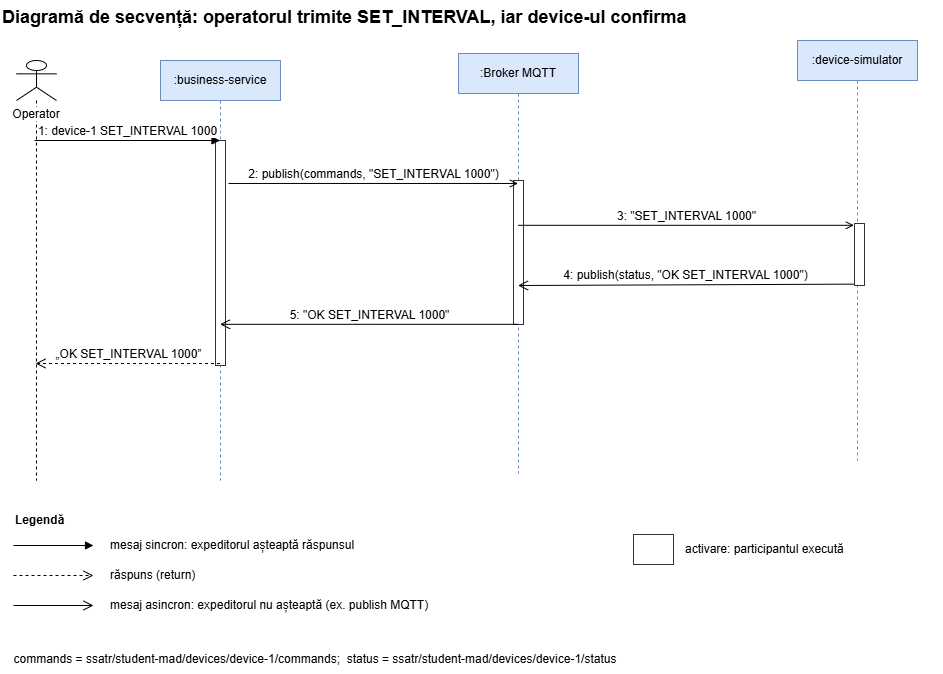

The diagram above was exported from draw.io. Its source (the exported page's mxGraphModel, read from the mxfile embedded in the PNG):
<mxGraphModel dx="1126" dy="877" grid="0" gridSize="10" guides="1" tooltips="1" connect="1" arrows="1" fold="1" page="1" pageScale="1" pageWidth="1000" pageHeight="700" math="0" shadow="0">
  <root>
    <mxCell id="Cme71N7ue6IcWn_zPNJ0-0" />
    <mxCell id="Cme71N7ue6IcWn_zPNJ0-1" parent="Cme71N7ue6IcWn_zPNJ0-0" />
    <mxCell id="Cme71N7ue6IcWn_zPNJ0-2" parent="Cme71N7ue6IcWn_zPNJ0-1" style="text;html=1;fontSize=18;fontStyle=1;align=left;strokeColor=none;fillColor=none;" value="Diagramă de secvență: operatorul trimite SET_INTERVAL, iar device-ul confirma" vertex="1">
      <mxGeometry height="30" width="900" x="7" as="geometry" />
    </mxCell>
    <mxCell id="Cme71N7ue6IcWn_zPNJ0-3" parent="Cme71N7ue6IcWn_zPNJ0-1" style="shape=umlLifeline;participant=umlActor;perimeter=lifelinePerimeter;whiteSpace=wrap;html=1;container=0;collapsible=0;outlineConnect=0;size=40;verticalAlign=top;spacingTop=40;labelPosition=center;labelBackgroundColor=#ffffff;" value="Operator" vertex="1">
      <mxGeometry height="420" width="40" x="23" y="60" as="geometry" />
    </mxCell>
    <mxCell id="Cme71N7ue6IcWn_zPNJ0-4" parent="Cme71N7ue6IcWn_zPNJ0-1" style="shape=umlLifeline;perimeter=lifelinePerimeter;whiteSpace=wrap;html=1;container=0;collapsible=0;outlineConnect=0;size=40;fillColor=#dae8fc;strokeColor=#6c8ebf;" value=":business-service" vertex="1">
      <mxGeometry height="420" width="120" x="167" y="60" as="geometry" />
    </mxCell>
    <mxCell id="Cme71N7ue6IcWn_zPNJ0-5" parent="Cme71N7ue6IcWn_zPNJ0-1" style="shape=umlLifeline;perimeter=lifelinePerimeter;whiteSpace=wrap;html=1;container=0;collapsible=0;outlineConnect=0;size=40;fillColor=#dae8fc;strokeColor=#6c8ebf;" value=":Broker MQTT" vertex="1">
      <mxGeometry height="420" width="120" x="465" y="53" as="geometry" />
    </mxCell>
    <mxCell id="Cme71N7ue6IcWn_zPNJ0-6" parent="Cme71N7ue6IcWn_zPNJ0-1" style="shape=umlLifeline;perimeter=lifelinePerimeter;whiteSpace=wrap;html=1;container=0;collapsible=0;outlineConnect=0;size=40;fillColor=#dae8fc;strokeColor=#6c8ebf;" value=":device-simulator" vertex="1">
      <mxGeometry height="420" width="120" x="804" y="40" as="geometry" />
    </mxCell>
    <mxCell id="Cme71N7ue6IcWn_zPNJ0-7" parent="Cme71N7ue6IcWn_zPNJ0-1" style="html=1;points=[];perimeter=orthogonalPerimeter;fillColor=#ffffff;strokeColor=#333333;" value="" vertex="1">
      <mxGeometry height="225" width="10" x="222" y="140" as="geometry" />
    </mxCell>
    <mxCell id="Cme71N7ue6IcWn_zPNJ0-8" parent="Cme71N7ue6IcWn_zPNJ0-1" style="html=1;points=[];perimeter=orthogonalPerimeter;fillColor=#ffffff;strokeColor=#333333;" value="" vertex="1">
      <mxGeometry height="144" width="10" x="520" y="180" as="geometry" />
    </mxCell>
    <mxCell id="Cme71N7ue6IcWn_zPNJ0-9" parent="Cme71N7ue6IcWn_zPNJ0-1" style="html=1;points=[];perimeter=orthogonalPerimeter;fillColor=#ffffff;strokeColor=#333333;" value="" vertex="1">
      <mxGeometry height="62" width="10" x="861" y="223" as="geometry" />
    </mxCell>
    <mxCell id="Cme71N7ue6IcWn_zPNJ0-12" edge="1" parent="Cme71N7ue6IcWn_zPNJ0-1" style="html=1;verticalAlign=bottom;endArrow=block;endFill=1;fontSize=12;" target="Cme71N7ue6IcWn_zPNJ0-4" value="1: device-1 SET_INTERVAL 1000">
      <mxGeometry relative="1" as="geometry">
        <mxPoint x="41" y="140" as="sourcePoint" />
        <mxPoint x="256" y="140" as="targetPoint" />
      </mxGeometry>
    </mxCell>
    <mxCell id="Cme71N7ue6IcWn_zPNJ0-13" edge="1" parent="Cme71N7ue6IcWn_zPNJ0-1" source="Cme71N7ue6IcWn_zPNJ0-7" style="html=1;verticalAlign=bottom;endArrow=open;endFill=0;fontSize=12;exitX=1.3;exitY=0.191;exitDx=0;exitDy=0;exitPerimeter=0;" target="Cme71N7ue6IcWn_zPNJ0-5" value="2: publish(commands, &quot;SET_INTERVAL 1000&quot;)">
      <mxGeometry relative="1" as="geometry">
        <mxPoint x="335" y="180" as="sourcePoint" />
        <mxPoint x="545" y="180" as="targetPoint" />
      </mxGeometry>
    </mxCell>
    <mxCell id="Cme71N7ue6IcWn_zPNJ0-14" edge="1" parent="Cme71N7ue6IcWn_zPNJ0-1" source="Cme71N7ue6IcWn_zPNJ0-5" style="html=1;verticalAlign=bottom;endArrow=open;endFill=0;fontSize=12;entryX=-0.06;entryY=0.029;entryDx=0;entryDy=0;entryPerimeter=0;" target="Cme71N7ue6IcWn_zPNJ0-9" value="3: &quot;SET_INTERVAL 1000&quot;">
      <mxGeometry relative="1" as="geometry">
        <mxPoint x="690" y="226" as="sourcePoint" />
        <mxPoint x="900" y="226" as="targetPoint" />
      </mxGeometry>
    </mxCell>
    <mxCell id="Cme71N7ue6IcWn_zPNJ0-15" edge="1" parent="Cme71N7ue6IcWn_zPNJ0-1" source="Cme71N7ue6IcWn_zPNJ0-9" style="html=1;verticalAlign=bottom;endArrow=open;endSize=8;fontSize=12;endFill=0;exitX=-0.06;exitY=0.978;exitDx=0;exitDy=0;exitPerimeter=0;" value="4: publish(status, &quot;OK SET_INTERVAL 1000&quot;)">
      <mxGeometry relative="1" as="geometry">
        <mxPoint x="899" y="285" as="sourcePoint" />
        <mxPoint x="524.5" y="285" as="targetPoint" />
      </mxGeometry>
    </mxCell>
    <mxCell id="Cme71N7ue6IcWn_zPNJ0-16" edge="1" parent="Cme71N7ue6IcWn_zPNJ0-1" style="html=1;verticalAlign=bottom;endArrow=open;endSize=8;fontSize=12;endFill=0;" value="5: &quot;OK SET_INTERVAL 1000&quot;">
      <mxGeometry relative="1" as="geometry">
        <Array as="points">
          <mxPoint x="371.53" y="323.8" />
        </Array>
        <mxPoint x="524.5" y="323.79999999999995" as="sourcePoint" />
        <mxPoint x="226.5" y="323.79999999999995" as="targetPoint" />
      </mxGeometry>
    </mxCell>
    <mxCell id="Cme71N7ue6IcWn_zPNJ0-17" edge="1" parent="Cme71N7ue6IcWn_zPNJ0-1" style="html=1;verticalAlign=bottom;endArrow=open;endSize=8;dashed=1;fontSize=12;" value="„OK SET_INTERVAL 1000”">
      <mxGeometry relative="1" as="geometry">
        <mxPoint x="226.5" y="363" as="sourcePoint" />
        <mxPoint x="42" y="363" as="targetPoint" />
      </mxGeometry>
    </mxCell>
    <mxCell id="Cme71N7ue6IcWn_zPNJ0-19" parent="Cme71N7ue6IcWn_zPNJ0-1" style="text;html=1;align=left;verticalAlign=middle;fontSize=12;strokeColor=none;fillColor=none;fontStyle=1;" value="Legendă" vertex="1">
      <mxGeometry height="20" width="100" x="20" y="510" as="geometry" />
    </mxCell>
    <mxCell id="Cme71N7ue6IcWn_zPNJ0-20" edge="1" parent="Cme71N7ue6IcWn_zPNJ0-1" style="html=1;verticalAlign=bottom;endArrow=block;endFill=1;fontSize=12;" value="">
      <mxGeometry relative="1" as="geometry">
        <mxPoint x="20" y="545" as="sourcePoint" />
        <mxPoint x="100" y="545" as="targetPoint" />
      </mxGeometry>
    </mxCell>
    <mxCell id="Cme71N7ue6IcWn_zPNJ0-21" parent="Cme71N7ue6IcWn_zPNJ0-1" style="text;html=1;align=left;verticalAlign=middle;fontSize=12;strokeColor=none;fillColor=none;" value="mesaj sincron: expeditorul așteaptă răspunsul" vertex="1">
      <mxGeometry height="22" width="500" x="115" y="534" as="geometry" />
    </mxCell>
    <mxCell id="Cme71N7ue6IcWn_zPNJ0-22" edge="1" parent="Cme71N7ue6IcWn_zPNJ0-1" style="html=1;verticalAlign=bottom;endArrow=open;endSize=8;dashed=1;fontSize=12;" value="">
      <mxGeometry relative="1" as="geometry">
        <mxPoint x="20" y="575" as="sourcePoint" />
        <mxPoint x="100" y="575" as="targetPoint" />
      </mxGeometry>
    </mxCell>
    <mxCell id="Cme71N7ue6IcWn_zPNJ0-23" parent="Cme71N7ue6IcWn_zPNJ0-1" style="text;html=1;align=left;verticalAlign=middle;fontSize=12;strokeColor=none;fillColor=none;" value="răspuns (return)" vertex="1">
      <mxGeometry height="22" width="500" x="115" y="564" as="geometry" />
    </mxCell>
    <mxCell id="Cme71N7ue6IcWn_zPNJ0-24" edge="1" parent="Cme71N7ue6IcWn_zPNJ0-1" style="html=1;verticalAlign=bottom;endArrow=open;endSize=8;fontSize=12;" value="">
      <mxGeometry relative="1" as="geometry">
        <mxPoint x="20" y="605" as="sourcePoint" />
        <mxPoint x="100" y="605" as="targetPoint" />
      </mxGeometry>
    </mxCell>
    <mxCell id="Cme71N7ue6IcWn_zPNJ0-25" parent="Cme71N7ue6IcWn_zPNJ0-1" style="text;html=1;align=left;verticalAlign=middle;fontSize=12;strokeColor=none;fillColor=none;" value="mesaj asincron: expeditorul nu așteaptă (ex. publish MQTT)" vertex="1">
      <mxGeometry height="22" width="500" x="115" y="594" as="geometry" />
    </mxCell>
    <mxCell id="Cme71N7ue6IcWn_zPNJ0-26" parent="Cme71N7ue6IcWn_zPNJ0-1" style="html=1;points=[];perimeter=orthogonalPerimeter;fillColor=#ffffff;strokeColor=#333333;" value="" vertex="1">
      <mxGeometry height="30" width="40" x="640" y="534" as="geometry" />
    </mxCell>
    <mxCell id="Cme71N7ue6IcWn_zPNJ0-27" parent="Cme71N7ue6IcWn_zPNJ0-1" style="text;html=1;align=left;verticalAlign=middle;fontSize=12;strokeColor=none;fillColor=none;" value="activare: participantul execută" vertex="1">
      <mxGeometry height="22" width="260" x="690" y="538" as="geometry" />
    </mxCell>
    <mxCell id="oEOQt14jUsiMb6Q4gkpT-3" parent="Cme71N7ue6IcWn_zPNJ0-1" style="text;html=1;whiteSpace=wrap;strokeColor=none;fillColor=none;align=center;verticalAlign=middle;rounded=0;" value="&amp;nbsp; &amp;nbsp;commands = ssatr/student-mad/devices/device-1/commands;&amp;nbsp; status = ssatr/student-mad/devices/device-1/status" vertex="1">
      <mxGeometry height="30" width="620" x="7" y="644" as="geometry" />
    </mxCell>
  </root>
</mxGraphModel>